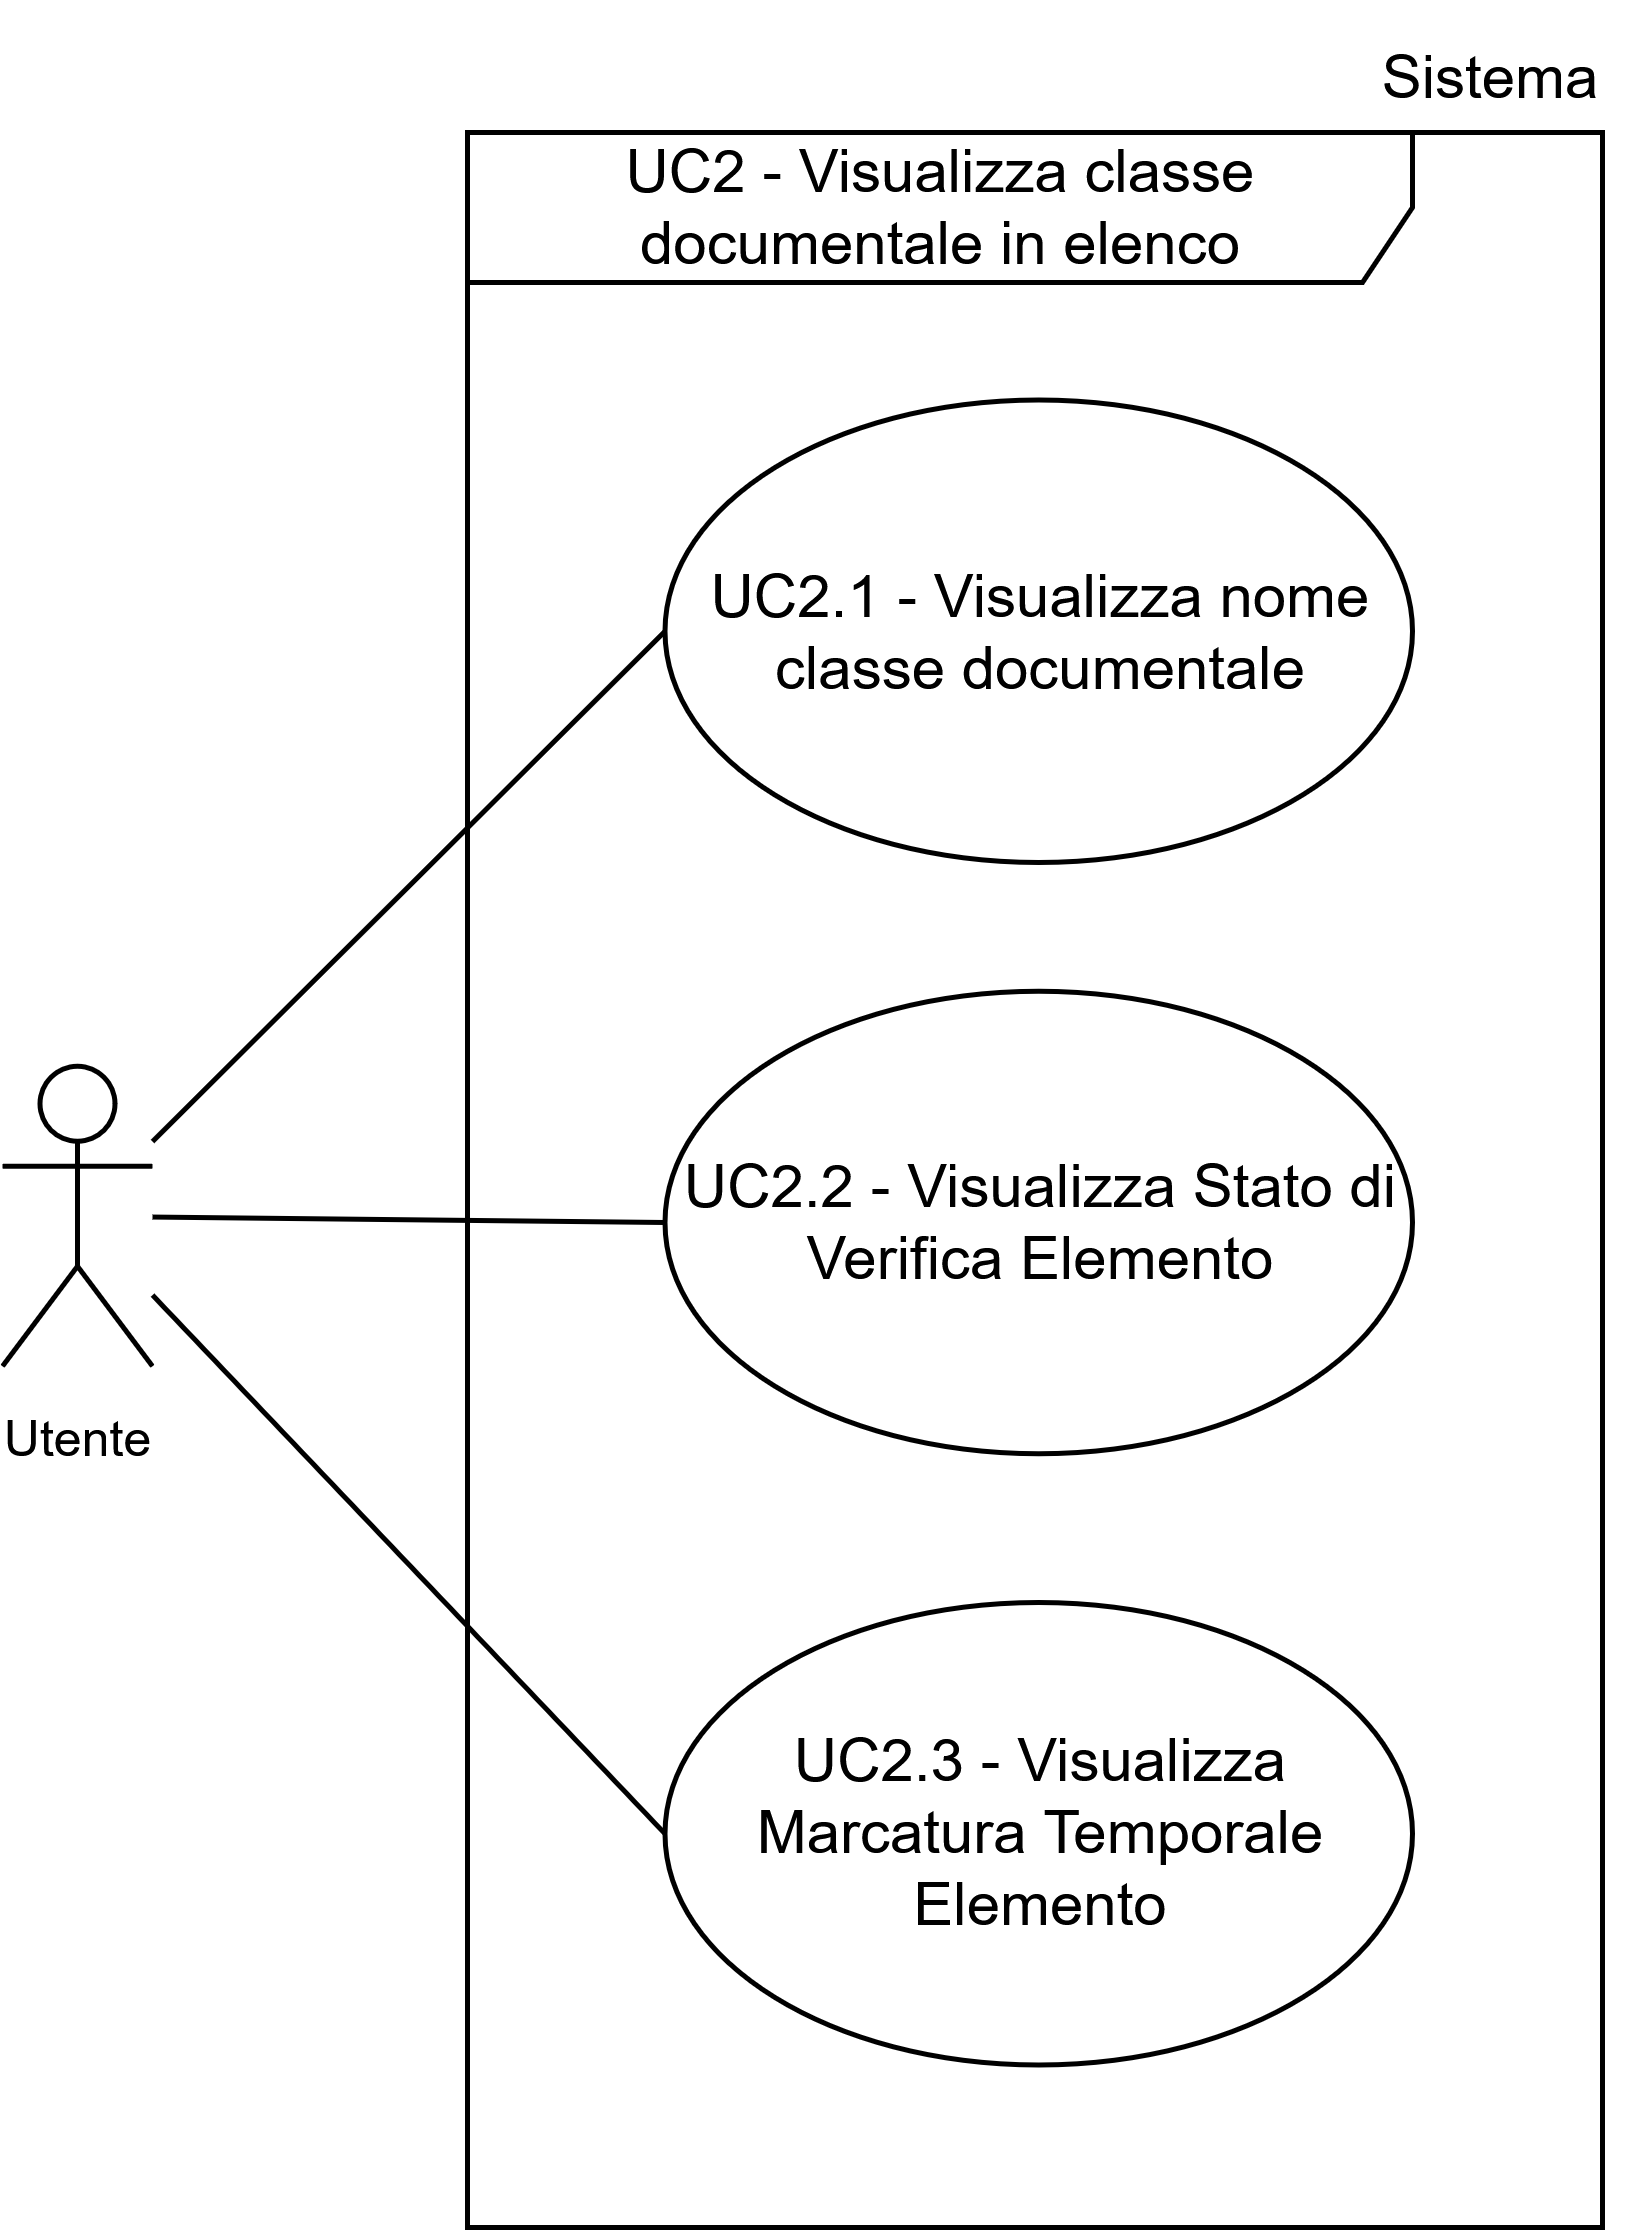

The diagram above was exported from draw.io. Its source (the exported page's mxGraphModel, read from the mxfile embedded in the PNG):
<mxGraphModel dx="1783" dy="939" grid="1" gridSize="10" guides="1" tooltips="1" connect="1" arrows="1" fold="1" page="1" pageScale="1" pageWidth="1169" pageHeight="827" math="0" shadow="0">
  <root>
    <mxCell id="0" />
    <mxCell id="1" parent="0" />
    <mxCell id="2" parent="1" style="ellipse;whiteSpace=wrap;html=1;" value="UC2.1 - Visualizza nome classe documentale" vertex="1">
      <mxGeometry height="92.5" width="149.5" x="872.5" y="349.5" as="geometry" />
    </mxCell>
    <mxCell id="3" edge="1" parent="1" source="4" style="rounded=0;orthogonalLoop=1;jettySize=auto;html=1;entryX=0;entryY=0.5;entryDx=0;entryDy=0;strokeColor=default;endArrow=none;endFill=0;" target="2">
      <mxGeometry relative="1" as="geometry" />
    </mxCell>
    <mxCell id="4" parent="1" style="shape=umlActor;verticalLabelPosition=bottom;verticalAlign=top;html=1;outlineConnect=0;" value="&lt;font style=&quot;font-size: 10px;&quot;&gt;Utente&lt;/font&gt;" vertex="1">
      <mxGeometry height="60" width="30" x="740" y="482.75" as="geometry" />
    </mxCell>
    <mxCell id="5" parent="1" style="text;html=1;whiteSpace=wrap;strokeColor=none;fillColor=none;align=center;verticalAlign=middle;rounded=0;fontSize=10;" value="&lt;font style=&quot;font-size: 12px;&quot;&gt;Sistema&lt;/font&gt;" vertex="1">
      <mxGeometry height="30" width="60" x="1008" y="270" as="geometry" />
    </mxCell>
    <mxCell id="6" parent="1" style="shape=umlFrame;whiteSpace=wrap;html=1;pointerEvents=0;width=189;height=30;" value="UC2 - Visualizza classe documentale in elenco" vertex="1">
      <mxGeometry height="419" width="227" x="833" y="296" as="geometry" />
    </mxCell>
    <mxCell id="7" parent="1" style="ellipse;whiteSpace=wrap;html=1;" value="UC2.2 - Visualizza Stato di Verifica Elemento" vertex="1">
      <mxGeometry height="92.5" width="149.5" x="872.5" y="467.75" as="geometry" />
    </mxCell>
    <mxCell id="8" edge="1" parent="1" source="4" style="rounded=0;orthogonalLoop=1;jettySize=auto;html=1;entryX=0;entryY=0.5;entryDx=0;entryDy=0;strokeColor=default;endArrow=none;endFill=0;" target="7">
      <mxGeometry relative="1" as="geometry">
        <mxPoint x="782" y="440" as="sourcePoint" />
        <mxPoint x="888" y="405" as="targetPoint" />
      </mxGeometry>
    </mxCell>
    <mxCell id="9" parent="1" style="ellipse;whiteSpace=wrap;html=1;" value="UC2.3 - Visualizza Marcatura Temporale Elemento" vertex="1">
      <mxGeometry height="92.5" width="149.5" x="872.5" y="590" as="geometry" />
    </mxCell>
    <mxCell id="10" edge="1" parent="1" source="4" style="rounded=0;orthogonalLoop=1;jettySize=auto;html=1;entryX=0;entryY=0.5;entryDx=0;entryDy=0;strokeColor=default;endArrow=none;endFill=0;" target="9">
      <mxGeometry relative="1" as="geometry">
        <mxPoint x="782" y="505" as="sourcePoint" />
        <mxPoint x="884" y="506" as="targetPoint" />
      </mxGeometry>
    </mxCell>
  </root>
</mxGraphModel>